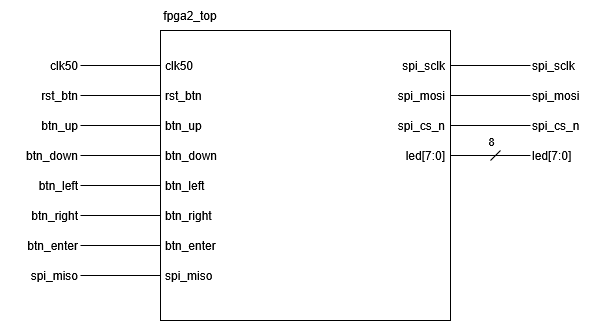

The diagram above was exported from draw.io. Its source (the exported page's mxGraphModel, read from the mxfile embedded in the PNG):
<mxGraphModel dx="2026" dy="1168" grid="1" gridSize="10" guides="1" tooltips="1" connect="1" arrows="1" fold="1" page="1" pageScale="1" pageWidth="850" pageHeight="1100" math="0" shadow="0">
  <root>
    <mxCell id="0" />
    <mxCell id="1" parent="0" />
    <mxCell id="2" connectable="0" parent="1" style="group" value="" vertex="1">
      <mxGeometry height="320" width="600" x="80" y="230" as="geometry" />
    </mxCell>
    <mxCell id="3" edge="1" parent="2" source="4" style="edgeStyle=orthogonalEdgeStyle;rounded=0;orthogonalLoop=1;jettySize=auto;html=1;defaultLabelBackgroundColor=page;endArrow=none;endFill=0;entryX=0;entryY=0.5;entryDx=0;entryDy=0;" target="25" value="">
      <mxGeometry relative="1" as="geometry" />
    </mxCell>
    <mxCell id="4" parent="2" style="text;html=1;whiteSpace=wrap;strokeColor=none;fillColor=none;align=right;verticalAlign=middle;rounded=0;autosize=1;resizable=0;spacingLeft=3;" value="&lt;div&gt;clk50&lt;/div&gt;" vertex="1">
      <mxGeometry height="30" width="50" x="30" y="50" as="geometry" />
    </mxCell>
    <mxCell id="5" edge="1" parent="2" source="6" style="edgeStyle=orthogonalEdgeStyle;rounded=0;orthogonalLoop=1;jettySize=auto;html=1;defaultLabelBackgroundColor=page;entryX=0;entryY=0.5;entryDx=0;entryDy=0;endArrow=none;endFill=0;" target="26" value="">
      <mxGeometry relative="1" as="geometry" />
    </mxCell>
    <mxCell id="6" parent="2" style="text;html=1;whiteSpace=wrap;strokeColor=none;fillColor=none;align=right;verticalAlign=middle;rounded=0;autosize=1;resizable=0;spacingLeft=3;" value="&lt;div&gt;rst_btn&lt;/div&gt;" vertex="1">
      <mxGeometry height="30" width="60" x="20" y="80" as="geometry" />
    </mxCell>
    <mxCell id="7" edge="1" parent="2" source="8" style="edgeStyle=orthogonalEdgeStyle;rounded=0;orthogonalLoop=1;jettySize=auto;html=1;defaultLabelBackgroundColor=page;entryX=0;entryY=0.5;entryDx=0;entryDy=0;endArrow=none;endFill=0;" target="27" value="">
      <mxGeometry relative="1" as="geometry" />
    </mxCell>
    <mxCell id="8" parent="2" style="text;html=1;whiteSpace=wrap;strokeColor=none;fillColor=none;align=right;verticalAlign=middle;rounded=0;autosize=1;resizable=0;spacingLeft=3;" value="&lt;div&gt;btn_up&lt;/div&gt;" vertex="1">
      <mxGeometry height="30" width="60" x="20" y="110" as="geometry" />
    </mxCell>
    <mxCell id="9" edge="1" parent="2" source="10" style="edgeStyle=orthogonalEdgeStyle;rounded=0;orthogonalLoop=1;jettySize=auto;html=1;exitX=1;exitY=0.5;exitDx=0;exitDy=0;entryX=0;entryY=0.5;entryDx=0;entryDy=0;defaultLabelBackgroundColor=page;endArrow=none;endFill=0;" target="28">
      <mxGeometry relative="1" as="geometry" />
    </mxCell>
    <mxCell id="10" parent="2" style="text;html=1;whiteSpace=wrap;strokeColor=none;fillColor=none;align=right;verticalAlign=middle;rounded=0;autosize=1;resizable=0;spacingLeft=3;" value="&lt;div&gt;btn_down&lt;/div&gt;" vertex="1">
      <mxGeometry height="30" width="80" y="140" as="geometry" />
    </mxCell>
    <mxCell id="11" edge="1" parent="2" source="12" style="edgeStyle=orthogonalEdgeStyle;rounded=0;orthogonalLoop=1;jettySize=auto;html=1;exitX=1;exitY=0.5;exitDx=0;exitDy=0;entryX=0;entryY=0.5;entryDx=0;entryDy=0;defaultLabelBackgroundColor=page;endArrow=none;endFill=0;" target="29">
      <mxGeometry relative="1" as="geometry" />
    </mxCell>
    <mxCell id="12" parent="2" style="text;html=1;whiteSpace=wrap;strokeColor=none;fillColor=none;align=right;verticalAlign=middle;rounded=0;autosize=1;resizable=0;spacingLeft=3;" value="&lt;div&gt;btn_left&lt;/div&gt;" vertex="1">
      <mxGeometry height="30" width="60" x="20" y="170" as="geometry" />
    </mxCell>
    <mxCell id="13" edge="1" parent="2" source="14" style="edgeStyle=orthogonalEdgeStyle;rounded=0;orthogonalLoop=1;jettySize=auto;html=1;exitX=1;exitY=0.5;exitDx=0;exitDy=0;entryX=0;entryY=0.5;entryDx=0;entryDy=0;defaultLabelBackgroundColor=page;endArrow=none;endFill=0;" target="30">
      <mxGeometry relative="1" as="geometry" />
    </mxCell>
    <mxCell id="14" parent="2" style="text;html=1;whiteSpace=wrap;strokeColor=none;fillColor=none;align=right;verticalAlign=middle;rounded=0;autosize=1;resizable=0;spacingLeft=3;" value="&lt;div&gt;btn_right&lt;/div&gt;" vertex="1">
      <mxGeometry height="30" width="70" x="10" y="200" as="geometry" />
    </mxCell>
    <mxCell id="15" edge="1" parent="2" source="16" style="edgeStyle=orthogonalEdgeStyle;rounded=0;orthogonalLoop=1;jettySize=auto;html=1;exitX=1;exitY=0.5;exitDx=0;exitDy=0;entryX=0;entryY=0.5;entryDx=0;entryDy=0;defaultLabelBackgroundColor=page;endArrow=none;endFill=0;" target="31">
      <mxGeometry relative="1" as="geometry" />
    </mxCell>
    <mxCell id="16" parent="2" style="text;html=1;whiteSpace=wrap;strokeColor=none;fillColor=none;align=right;verticalAlign=middle;rounded=0;autosize=1;resizable=0;spacingLeft=3;" value="&lt;div&gt;btn_enter&lt;/div&gt;" vertex="1">
      <mxGeometry height="30" width="80" y="230" as="geometry" />
    </mxCell>
    <mxCell id="17" edge="1" parent="2" source="18" style="edgeStyle=orthogonalEdgeStyle;rounded=0;orthogonalLoop=1;jettySize=auto;html=1;exitX=1;exitY=0.5;exitDx=0;exitDy=0;entryX=0;entryY=0.5;entryDx=0;entryDy=0;defaultLabelBackgroundColor=page;endArrow=none;endFill=0;" target="32">
      <mxGeometry relative="1" as="geometry" />
    </mxCell>
    <mxCell id="18" parent="2" style="text;html=1;whiteSpace=wrap;strokeColor=none;fillColor=none;align=right;verticalAlign=middle;rounded=0;autosize=1;resizable=0;spacingLeft=3;" value="&lt;div&gt;spi_miso&lt;/div&gt;" vertex="1">
      <mxGeometry height="30" width="70" x="10" y="260" as="geometry" />
    </mxCell>
    <mxCell id="19" parent="2" style="text;html=1;whiteSpace=wrap;strokeColor=none;fillColor=none;align=left;verticalAlign=middle;rounded=0;autosize=1;resizable=0;spacingRight=3;" value="&lt;div&gt;spi_sclk&lt;/div&gt;" vertex="1">
      <mxGeometry height="30" width="70" x="530" y="50" as="geometry" />
    </mxCell>
    <mxCell id="20" parent="2" style="text;html=1;whiteSpace=wrap;strokeColor=none;fillColor=none;align=left;verticalAlign=middle;rounded=0;autosize=1;resizable=0;spacingRight=3;" value="spi_mosi" vertex="1">
      <mxGeometry height="30" width="70" x="530" y="80" as="geometry" />
    </mxCell>
    <mxCell id="21" parent="2" style="text;html=1;whiteSpace=wrap;strokeColor=none;fillColor=none;align=left;verticalAlign=middle;rounded=0;autosize=1;resizable=0;spacingRight=3;" value="spi_cs_n" vertex="1">
      <mxGeometry height="30" width="70" x="530" y="110" as="geometry" />
    </mxCell>
    <mxCell id="22" parent="2" style="text;html=1;whiteSpace=wrap;strokeColor=none;fillColor=none;align=left;verticalAlign=middle;rounded=0;autosize=1;resizable=0;spacingRight=3;" value="led[7:0]" vertex="1">
      <mxGeometry height="30" width="60" x="530" y="140" as="geometry" />
    </mxCell>
    <mxCell id="23" connectable="0" parent="2" style="group" value="" vertex="1">
      <mxGeometry height="290" width="290" x="160" y="30" as="geometry" />
    </mxCell>
    <mxCell id="24" parent="23" style="whiteSpace=wrap;html=1;aspect=fixed;" value="" vertex="1">
      <mxGeometry height="290" width="290" as="geometry" />
    </mxCell>
    <mxCell id="25" parent="23" style="text;html=1;whiteSpace=wrap;strokeColor=none;fillColor=none;align=left;verticalAlign=middle;rounded=0;autosize=1;resizable=0;spacingLeft=3;" value="&lt;div&gt;clk50&lt;/div&gt;" vertex="1">
      <mxGeometry height="30" width="50" y="20" as="geometry" />
    </mxCell>
    <mxCell id="26" parent="23" style="text;html=1;whiteSpace=wrap;strokeColor=none;fillColor=none;align=left;verticalAlign=middle;rounded=0;autosize=1;resizable=0;spacingLeft=3;" value="&lt;div&gt;rst_btn&lt;/div&gt;" vertex="1">
      <mxGeometry height="30" width="60" y="50" as="geometry" />
    </mxCell>
    <mxCell id="27" parent="23" style="text;html=1;whiteSpace=wrap;strokeColor=none;fillColor=none;align=left;verticalAlign=middle;rounded=0;autosize=1;resizable=0;spacingLeft=3;" value="&lt;div&gt;btn_up&lt;/div&gt;" vertex="1">
      <mxGeometry height="30" width="60" y="80" as="geometry" />
    </mxCell>
    <mxCell id="28" parent="23" style="text;html=1;whiteSpace=wrap;strokeColor=none;fillColor=none;align=left;verticalAlign=middle;rounded=0;autosize=1;resizable=0;spacingLeft=3;" value="&lt;div&gt;btn_down&lt;/div&gt;" vertex="1">
      <mxGeometry height="30" width="80" y="110" as="geometry" />
    </mxCell>
    <mxCell id="29" parent="23" style="text;html=1;whiteSpace=wrap;strokeColor=none;fillColor=none;align=left;verticalAlign=middle;rounded=0;autosize=1;resizable=0;spacingLeft=3;" value="&lt;div&gt;btn_left&lt;/div&gt;" vertex="1">
      <mxGeometry height="30" width="60" y="140" as="geometry" />
    </mxCell>
    <mxCell id="30" parent="23" style="text;html=1;whiteSpace=wrap;strokeColor=none;fillColor=none;align=left;verticalAlign=middle;rounded=0;autosize=1;resizable=0;spacingLeft=3;" value="&lt;div&gt;btn_right&lt;/div&gt;" vertex="1">
      <mxGeometry height="30" width="70" y="170" as="geometry" />
    </mxCell>
    <mxCell id="31" parent="23" style="text;html=1;whiteSpace=wrap;strokeColor=none;fillColor=none;align=left;verticalAlign=middle;rounded=0;autosize=1;resizable=0;spacingLeft=3;" value="&lt;div&gt;btn_enter&lt;/div&gt;" vertex="1">
      <mxGeometry height="30" width="80" y="200" as="geometry" />
    </mxCell>
    <mxCell id="32" parent="23" style="text;html=1;whiteSpace=wrap;strokeColor=none;fillColor=none;align=left;verticalAlign=middle;rounded=0;autosize=1;resizable=0;spacingLeft=3;" value="&lt;div&gt;spi_miso&lt;/div&gt;" vertex="1">
      <mxGeometry height="30" width="70" y="230" as="geometry" />
    </mxCell>
    <mxCell id="33" parent="23" style="text;html=1;whiteSpace=wrap;strokeColor=none;fillColor=none;align=right;verticalAlign=middle;rounded=0;autosize=1;resizable=0;spacingRight=3;" value="&lt;div&gt;spi_sclk&lt;/div&gt;" vertex="1">
      <mxGeometry height="30" width="70" x="220" y="20" as="geometry" />
    </mxCell>
    <mxCell id="34" parent="23" style="text;html=1;whiteSpace=wrap;strokeColor=none;fillColor=none;align=right;verticalAlign=middle;rounded=0;autosize=1;resizable=0;spacingRight=3;" value="spi_mosi" vertex="1">
      <mxGeometry height="30" width="70" x="220" y="50" as="geometry" />
    </mxCell>
    <mxCell id="35" parent="23" style="text;html=1;whiteSpace=wrap;strokeColor=none;fillColor=none;align=right;verticalAlign=middle;rounded=0;autosize=1;resizable=0;spacingRight=3;" value="spi_cs_n" vertex="1">
      <mxGeometry height="30" width="70" x="220" y="80" as="geometry" />
    </mxCell>
    <mxCell id="36" parent="23" style="text;html=1;whiteSpace=wrap;strokeColor=none;fillColor=none;align=right;verticalAlign=middle;rounded=0;autosize=1;resizable=0;spacingRight=3;" value="led[7:0]" vertex="1">
      <mxGeometry height="30" width="60" x="230" y="110" as="geometry" />
    </mxCell>
    <mxCell id="37" edge="1" parent="2" style="edgeStyle=orthogonalEdgeStyle;rounded=0;orthogonalLoop=1;jettySize=auto;html=1;defaultLabelBackgroundColor=page;endArrow=none;endFill=0;entryX=0;entryY=0.5;entryDx=0;entryDy=0;" value="">
      <mxGeometry relative="1" as="geometry">
        <mxPoint x="450" y="65" as="sourcePoint" />
        <mxPoint x="530" y="65" as="targetPoint" />
      </mxGeometry>
    </mxCell>
    <mxCell id="38" edge="1" parent="2" style="edgeStyle=orthogonalEdgeStyle;rounded=0;orthogonalLoop=1;jettySize=auto;html=1;defaultLabelBackgroundColor=page;entryX=0;entryY=0.5;entryDx=0;entryDy=0;endArrow=none;endFill=0;" value="">
      <mxGeometry relative="1" as="geometry">
        <mxPoint x="450" y="95" as="sourcePoint" />
        <mxPoint x="530" y="95" as="targetPoint" />
      </mxGeometry>
    </mxCell>
    <mxCell id="39" edge="1" parent="2" style="edgeStyle=orthogonalEdgeStyle;rounded=0;orthogonalLoop=1;jettySize=auto;html=1;defaultLabelBackgroundColor=page;entryX=0;entryY=0.5;entryDx=0;entryDy=0;endArrow=none;endFill=0;" value="">
      <mxGeometry relative="1" as="geometry">
        <mxPoint x="450" y="125" as="sourcePoint" />
        <mxPoint x="530" y="125" as="targetPoint" />
      </mxGeometry>
    </mxCell>
    <mxCell id="40" edge="1" parent="2" style="edgeStyle=orthogonalEdgeStyle;rounded=0;orthogonalLoop=1;jettySize=auto;html=1;exitX=1;exitY=0.5;exitDx=0;exitDy=0;entryX=0;entryY=0.5;entryDx=0;entryDy=0;defaultLabelBackgroundColor=page;endArrow=none;endFill=0;">
      <mxGeometry relative="1" as="geometry">
        <mxPoint x="450" y="155" as="sourcePoint" />
        <mxPoint x="530" y="155" as="targetPoint" />
      </mxGeometry>
    </mxCell>
    <mxCell id="41" connectable="0" parent="40" style="edgeLabel;html=1;align=center;verticalAlign=middle;resizable=0;points=[];inheritText=1;defaultLabelBackgroundColor=page;" value="&lt;div&gt;8&lt;/div&gt;" vertex="1">
      <mxGeometry relative="1" x="0.1454" y="1" as="geometry">
        <mxPoint x="-6" y="-14" as="offset" />
      </mxGeometry>
    </mxCell>
    <mxCell id="42" edge="1" parent="2" style="endArrow=none;html=1;rounded=0;defaultLabelBackgroundColor=page;" value="">
      <mxGeometry height="50" relative="1" width="50" x="-0.0101" as="geometry">
        <Array as="points">
          <mxPoint x="500" y="150" />
        </Array>
        <mxPoint x="490" y="160" as="sourcePoint" />
        <mxPoint x="500" y="150" as="targetPoint" />
      </mxGeometry>
    </mxCell>
    <mxCell id="43" parent="2" style="text;html=1;whiteSpace=wrap;strokeColor=none;fillColor=none;align=center;verticalAlign=middle;rounded=0;" value="fpga2_top" vertex="1">
      <mxGeometry height="30" width="60" x="160" as="geometry" />
    </mxCell>
  </root>
</mxGraphModel>